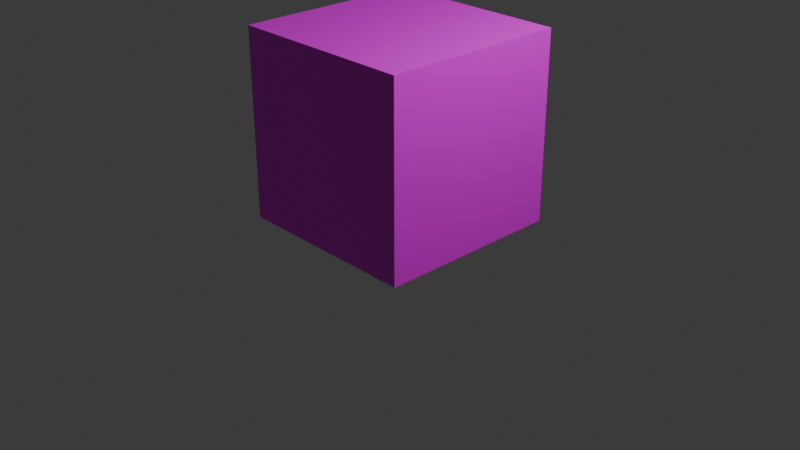 # Source: UVMapping.blend  (saved by Blender 4.3.34; exported with 4.5.12 LTS)
import bpy
from mathutils import Matrix  # noqa: F401  (used for matrix-valued properties, if any)

bpy.ops.wm.read_factory_settings(use_empty=True)
scene = bpy.context.scene
scene.name = 'Scene'

# ---- collections
col_collection = bpy.data.collections.new('Collection'); scene.collection.children.link(col_collection)

# ---- images (referenced by path relative to the original .blend; pixels are not part of the script)
import os
ASSET_DIR = os.environ.get("B2B_ASSET_DIR", "")  # directory of the original .blend (textures are referenced by path, not embedded)
HERE = os.path.dirname(os.path.abspath(__file__))  # packed textures are extracted next to this script under _unpacked/

def load_image(name, relpath, width, height, colorspace="sRGB"):
    """Load a texture the original file referenced (path relative to the .blend, or extracted next to this script)."""
    p = next((c for c in (os.path.join(HERE, relpath), os.path.join(ASSET_DIR, relpath)) if relpath and os.path.exists(c)), "")
    if p:
        img = bpy.data.images.load(p, check_existing=True)
        img.name = name
    else:  # same state as the original file: an image datablock whose file is absent (Cycles renders it pink)
        img = bpy.data.images.new(name, width, height)
        img.source = "FILE"
        img.filepath = "//" + (relpath or name)
    img.colorspace_settings.name = colorspace
    return img
img_buildingshouseold0338_1_350_jpg = load_image('BuildingsHouseOld0338_1_350.jpg', 'BuildingsHouseOld0338_1_350.jpg', 1024, 1024, 'sRGB')
img_wooden_planks_texture_jpg = load_image('wooden-planks-texture.jpg', 'wooden-planks-texture.jpg', 1024, 1024, 'sRGB')

# ---- materials (node trees are filled in below, after node groups)
mat_material = bpy.data.materials.new('Material')
mat_material.alpha_threshold = 0.0
mat_material.roughness = 0.5
mat_material.line_color = (0.0, 0.0, 0.0, 1.0)
mat_material_001 = bpy.data.materials.new('Material.001')

# ---- material node trees
mat_material.use_nodes = True; mat_material.node_tree.nodes.clear()
_N = mat_material.node_tree.nodes; _L = mat_material.node_tree.links
n0 = _N.new('ShaderNodeOutputMaterial'); n0.name = 'Material Output'; n0.location = (300, 300)
n1 = _N.new('ShaderNodeBsdfPrincipled'); n1.name = 'Principled BSDF'; n1.location = (10, 300)
n1.inputs[3].default_value = 1.45
n2 = _N.new('ShaderNodeTexImage'); n2.name = 'Image Texture'; n2.location = (-360, 276)
n2.image = img_buildingshouseold0338_1_350_jpg
_L.new(n1.outputs[0], n0.inputs[0])
_L.new(n2.outputs[0], n1.inputs[0])
n0.is_active_output = True
mat_material_001.use_nodes = True; mat_material_001.node_tree.nodes.clear()
_N = mat_material_001.node_tree.nodes; _L = mat_material_001.node_tree.links
n0 = _N.new('ShaderNodeBsdfPrincipled'); n0.name = 'Principled BSDF'; n0.location = (10, 300)
n1 = _N.new('ShaderNodeOutputMaterial'); n1.name = 'Material Output'; n1.location = (300, 300)
n2 = _N.new('ShaderNodeMapping'); n2.name = 'Mapping'; n2.location = (-450, 260)
n3 = _N.new('ShaderNodeTexCoord'); n3.name = 'Texture Coordinate'; n3.location = (-630, 260)
n4 = _N.new('ShaderNodeTexImage'); n4.name = 'Image Texture'; n4.location = (-269, 251)
n4.image = img_wooden_planks_texture_jpg
_L.new(n0.outputs[0], n1.inputs[0])
_L.new(n3.outputs[2], n2.inputs[0])
_L.new(n2.outputs[0], n4.inputs[0])
_L.new(n4.outputs[0], n0.inputs[0])
n1.is_active_output = True

# ---- world
world_world = bpy.data.worlds.new('World'); scene.world = world_world
world_world.use_nodes = True; world_world.node_tree.nodes.clear()
_N = world_world.node_tree.nodes; _L = world_world.node_tree.links
n0 = _N.new('ShaderNodeOutputWorld'); n0.name = 'World Output'; n0.location = (300, 300)
n1 = _N.new('ShaderNodeBackground'); n1.name = 'Background'; n1.location = (10, 300)
n1.inputs[0].default_value = (0.05088, 0.05088, 0.05088, 1.0)
_L.new(n1.outputs[0], n0.inputs[0])
n0.is_active_output = True
world_world.color = (0.05088, 0.05088, 0.05088)
world_world.sun_shadow_jitter_overblur = 0.0

# ---- cameras
cam_camera = bpy.data.cameras.new('Camera')
cam_camera.clip_end = 100.0
cam_camera.ortho_scale = 7.314

# ---- lights
light_light = bpy.data.lights.new('Light', 'POINT')
light_light.energy = 1000.0
light_light.shadow_soft_size = 0.1

# ---- meshes
me_cube = bpy.data.meshes.new('Cube')
me_cube.from_pydata([(1.0, 1.0, 1.0), (1.0, 1.0, -1.0), (1.0, -1.0, 1.0), (1.0, -1.0, -1.0), (-1.0, 1.0, 1.0), (-1.0, 1.0, -1.0), (-1.0, -1.0, 1.0), (-1.0, -1.0, -1.0)], [], [(0, 4, 6, 2), (3, 2, 6, 7), (7, 6, 4, 5), (5, 1, 3, 7), (1, 0, 2, 3), (5, 4, 0, 1)])
_uv = me_cube.uv_layers.new(name='UVMap')
_uv.uv.foreach_set('vector', [0.4295, 0.4631, 0.4703, 0.4631, 0.4703, 0.5682, 0.4295, 0.5682, 0.3852, 1.832e-05, 0.3852, 0.6071, 0.1249, 0.6071, 0.1249, 1.832e-05, 0.9658, 0.0003081, 0.9658, 0.6261, 0.7306, 0.6261, 0.7306, 0.0003081, 0.744, 0.8606, 0.7628, 0.8606, 0.7628, 0.9155, 0.744, 0.9155, 0.7096, -0.003939, 0.7096, 0.6238, 0.481, 0.6238, 0.481, -0.003939, 0.3805, -0.00764, 0.3805, 0.6148, 0.1236, 0.6148, 0.1236, -0.00764])
me_cube.materials.append(mat_material)
me_cube.use_mirror_vertex_groups = False
me_cube.update()
me_cylinder = bpy.data.meshes.new('Cylinder')
me_cylinder.from_pydata([(0.0, 0.3153, -0.3983), (0.0, 0.3153, 0.3983), (0.1207, 0.2913, -0.3983), (0.1207, 0.2913, 0.3983), (0.2229, 0.2229, -0.3983), (0.2229, 0.2229, 0.3983), (0.2913, 0.1207, -0.3983), (0.2913, 0.1207, 0.3983), (0.3153, 0.0, -0.3983), (0.3153, 0.0, 0.3983), (0.2913, -0.1207, -0.3983), (0.2913, -0.1207, 0.3983), (0.2229, -0.2229, -0.3983), (0.2229, -0.2229, 0.3983), (0.1207, -0.2913, -0.3983), (0.1207, -0.2913, 0.3983), (0.0, -0.3153, -0.3983), (0.0, -0.3153, 0.3983), (-0.1207, -0.2913, -0.3983), (-0.1207, -0.2913, 0.3983), (-0.2229, -0.2229, -0.3983), (-0.2229, -0.2229, 0.3983), (-0.2913, -0.1207, -0.3983), (-0.2913, -0.1207, 0.3983), (-0.3153, 0.0, -0.3983), (-0.3153, 0.0, 0.3983), (-0.2913, 0.1207, -0.3983), (-0.2913, 0.1207, 0.3983), (-0.2229, 0.2229, -0.3983), (-0.2229, 0.2229, 0.3983), (-0.1207, 0.2913, -0.3983), (-0.1207, 0.2913, 0.3983), (-1.771e-09, 0.3902, -0.08469), (-1.196e-09, 0.3659, -0.2403), (-1.196e-09, 0.3659, 0.2403), (-1.771e-09, 0.3902, 0.08469), (0.1493, 0.3605, 0.08469), (0.14, 0.338, 0.2403), (0.14, 0.338, -0.2403), (0.1493, 0.3605, -0.08469), (0.2759, 0.2759, 0.08469), (0.2587, 0.2587, 0.2403), (0.2587, 0.2587, -0.2403), (0.2759, 0.2759, -0.08469), (0.3605, 0.1493, 0.08469), (0.338, 0.14, 0.2403), (0.338, 0.14, -0.2403), (0.3605, 0.1493, -0.08469), (0.3902, 2.833e-08, 0.08469), (0.3659, 1.913e-08, 0.2403), (0.3659, 1.913e-08, -0.2403), (0.3902, 2.833e-08, -0.08469), (0.3605, -0.1493, 0.08469), (0.338, -0.14, 0.2403), (0.338, -0.14, -0.2403), (0.3605, -0.1493, -0.08469), (0.2759, -0.2759, 0.08469), (0.2587, -0.2587, 0.2403), (0.2587, -0.2587, -0.2403), (0.2759, -0.2759, -0.08469), (0.1493, -0.3605, 0.08469), (0.14, -0.338, 0.2403), (0.14, -0.338, -0.2403), (0.1493, -0.3605, -0.08469), (-1.771e-09, -0.3902, 0.08469), (-1.196e-09, -0.3659, 0.2403), (-1.196e-09, -0.3659, -0.2403), (-1.771e-09, -0.3902, -0.08469), (-0.1493, -0.3605, 0.08469), (-0.14, -0.338, 0.2403), (-0.14, -0.338, -0.2403), (-0.1493, -0.3605, -0.08469), (-0.2759, -0.2759, 0.08469), (-0.2587, -0.2587, 0.2403), (-0.2587, -0.2587, -0.2403), (-0.2759, -0.2759, -0.08469), (-0.3605, -0.1493, 0.08469), (-0.338, -0.14, 0.2403), (-0.338, -0.14, -0.2403), (-0.3605, -0.1493, -0.08469), (-0.3902, 2.833e-08, 0.08469), (-0.3659, 1.913e-08, 0.2403), (-0.3659, 1.913e-08, -0.2403), (-0.3902, 2.833e-08, -0.08469), (-0.3605, 0.1493, 0.08469), (-0.338, 0.14, 0.2403), (-0.338, 0.14, -0.2403), (-0.3605, 0.1493, -0.08469), (-0.2759, 0.2759, 0.08469), (-0.2587, 0.2587, 0.2403), (-0.2587, 0.2587, -0.2403), (-0.2759, 0.2759, -0.08469), (-0.1493, 0.3605, 0.08469), (-0.14, 0.338, 0.2403), (-0.14, 0.338, -0.2403), (-0.1493, 0.3605, -0.08469)], [], [(37, 3, 5, 41), (39, 36, 40, 43), (43, 40, 44, 47), (47, 44, 48, 51), (51, 48, 52, 55), (55, 52, 56, 59), (59, 56, 60, 63), (63, 60, 64, 67), (67, 64, 68, 71), (71, 68, 72, 75), (75, 72, 76, 79), (79, 76, 80, 83), (83, 80, 84, 87), (87, 84, 88, 91), (3, 1, 31, 29, 27, 25, 23, 21, 19, 17, 15, 13, 11, 9, 7, 5), (91, 88, 92, 95), (34, 1, 3, 37), (0, 2, 4, 6, 8, 10, 12, 14, 16, 18, 20, 22, 24, 26, 28, 30), (32, 35, 36, 39), (93, 31, 1, 34), (28, 90, 94, 30), (89, 29, 31, 93), (26, 86, 90, 28), (85, 27, 29, 89), (24, 82, 86, 26), (81, 25, 27, 85), (22, 78, 82, 24), (77, 23, 25, 81), (20, 74, 78, 22), (73, 21, 23, 77), (18, 70, 74, 20), (69, 19, 21, 73), (16, 66, 70, 18), (65, 17, 19, 69), (14, 62, 66, 16), (61, 15, 17, 65), (12, 58, 62, 14), (57, 13, 15, 61), (10, 54, 58, 12), (53, 11, 13, 57), (8, 50, 54, 10), (49, 9, 11, 53), (6, 46, 50, 8), (45, 7, 9, 49), (4, 42, 46, 6), (41, 5, 7, 45), (2, 38, 42, 4), (30, 94, 33, 0), (95, 92, 35, 32), (95, 32, 33, 94), (93, 34, 35, 92), (91, 95, 94, 90), (89, 93, 92, 88), (87, 91, 90, 86), (85, 89, 88, 84), (83, 87, 86, 82), (81, 85, 84, 80), (79, 83, 82, 78), (77, 81, 80, 76), (75, 79, 78, 74), (73, 77, 76, 72), (71, 75, 74, 70), (69, 73, 72, 68), (67, 71, 70, 66), (65, 69, 68, 64), (63, 67, 66, 62), (61, 65, 64, 60), (59, 63, 62, 58), (57, 61, 60, 56), (55, 59, 58, 54), (53, 57, 56, 52), (51, 55, 54, 50), (49, 53, 52, 48), (47, 51, 50, 46), (45, 49, 48, 44), (43, 47, 46, 42), (41, 45, 44, 40), (39, 43, 42, 38), (37, 41, 40, 36), (32, 39, 38, 33), (34, 37, 36, 35), (0, 33, 38, 2)])
_uv = me_cylinder.uv_layers.new(name='UVMap')
_uv.uv.foreach_set('vector', [0.2271, 0.06015, 0.003476, 0.06015, 0.003476, -0.002334, 0.2271, -0.002334, 0.5855, 0.06015, 0.4148, 0.06015, 0.4148, -0.002334, 0.5855, -0.002334, 0.5855, 0.9974, 0.4148, 0.9974, 0.4148, 0.9349, 0.5855, 0.9349, 0.5855, 0.9349, 0.4148, 0.9349, 0.4148, 0.8724, 0.5855, 0.8724, 0.5855, 0.8724, 0.4148, 0.8724, 0.4148, 0.81, 0.5855, 0.81, 0.5855, 0.81, 0.4148, 0.81, 0.4148, 0.7475, 0.5855, 0.7475, 0.5855, 0.7475, 0.4148, 0.7475, 0.4148, 0.685, 0.5855, 0.685, 0.5855, 0.685, 0.4148, 0.685, 0.4148, 0.6225, 0.5855, 0.6225, 0.5855, 0.6225, 0.4148, 0.6225, 0.4148, 0.56, 0.5855, 0.56, 0.5855, 0.56, 0.4148, 0.56, 0.4148, 0.4975, 0.5855, 0.4975, 0.5855, 0.4975, 0.4148, 0.4975, 0.4148, 0.4351, 0.5855, 0.4351, 0.5855, 0.4351, 0.4148, 0.4351, 0.4148, 0.3726, 0.5855, 0.3726, 0.5855, 0.3726, 0.4148, 0.3726, 0.4148, 0.3101, 0.5855, 0.3101, 0.5855, 0.3101, 0.4148, 0.3101, 0.4148, 0.2476, 0.5855, 0.2476, 0.6952, 0.2462, 0.651, 0.2903, 0.5933, 0.3143, 0.5308, 0.3143, 0.4731, 0.2903, 0.4289, 0.2462, 0.405, 0.1884, 0.405, 0.1259, 0.4289, 0.06822, 0.4731, 0.02404, 0.5308, 0.0001264, 0.5933, 0.0001264, 0.651, 0.02404, 0.6952, 0.06822, 0.7191, 0.1259, 0.7191, 0.1884, 0.5855, 0.2476, 0.4148, 0.2476, 0.4148, 0.1851, 0.5855, 0.1851, 0.2271, 0.1226, 0.003476, 0.1226, 0.003476, 0.06015, 0.2271, 0.06015, 0.4289, 0.5605, 0.405, 0.5028, 0.405, 0.4403, 0.4289, 0.3826, 0.4731, 0.3384, 0.5308, 0.3145, 0.5933, 0.3145, 0.651, 0.3384, 0.6952, 0.3826, 0.7191, 0.4403, 0.7191, 0.5028, 0.6952, 0.5605, 0.651, 0.6047, 0.5933, 0.6286, 0.5308, 0.6286, 0.4731, 0.6047, 0.5855, 0.1226, 0.4148, 0.1226, 0.4148, 0.06015, 0.5855, 0.06015, 0.2271, 0.1851, 0.003476, 0.1851, 0.003476, 0.1226, 0.2271, 0.1226, 0.9969, 0.2476, 0.7733, 0.2476, 0.7733, 0.1851, 0.9969, 0.1851, 0.2271, 0.2476, 0.003476, 0.2476, 0.003476, 0.1851, 0.2271, 0.1851, 0.9969, 0.3101, 0.7733, 0.3101, 0.7733, 0.2476, 0.9969, 0.2476, 0.2271, 0.3101, 0.003476, 0.3101, 0.003476, 0.2476, 0.2271, 0.2476, 0.9969, 0.3726, 0.7733, 0.3726, 0.7733, 0.3101, 0.9969, 0.3101, 0.2271, 0.3726, 0.003476, 0.3726, 0.003476, 0.3101, 0.2271, 0.3101, 0.9969, 0.4351, 0.7733, 0.4351, 0.7733, 0.3726, 0.9969, 0.3726, 0.2271, 0.4351, 0.003476, 0.4351, 0.003476, 0.3726, 0.2271, 0.3726, 0.9969, 0.4975, 0.7733, 0.4975, 0.7733, 0.4351, 0.9969, 0.4351, 0.2271, 0.4975, 0.003476, 0.4975, 0.003476, 0.4351, 0.2271, 0.4351, 0.9969, 0.56, 0.7733, 0.56, 0.7733, 0.4975, 0.9969, 0.4975, 0.2271, 0.56, 0.003476, 0.56, 0.003476, 0.4975, 0.2271, 0.4975, 0.9969, 0.6225, 0.7733, 0.6225, 0.7733, 0.56, 0.9969, 0.56, 0.2271, 0.6225, 0.003476, 0.6225, 0.003476, 0.56, 0.2271, 0.56, 0.9969, 0.685, 0.7733, 0.685, 0.7733, 0.6225, 0.9969, 0.6225, 0.2271, 0.685, 0.003476, 0.685, 0.003476, 0.6225, 0.2271, 0.6225, 0.9969, 0.7475, 0.7733, 0.7475, 0.7733, 0.685, 0.9969, 0.685, 0.2271, 0.7475, 0.003476, 0.7475, 0.003476, 0.685, 0.2271, 0.685, 0.9969, 0.81, 0.7733, 0.81, 0.7733, 0.7475, 0.9969, 0.7475, 0.2271, 0.81, 0.003476, 0.81, 0.003476, 0.7475, 0.2271, 0.7475, 0.9969, 0.8724, 0.7733, 0.8724, 0.7733, 0.81, 0.9969, 0.81, 0.2271, 0.8724, 0.003476, 0.8724, 0.003476, 0.81, 0.2271, 0.81, 0.9969, 0.9349, 0.7733, 0.9349, 0.7733, 0.8724, 0.9969, 0.8724, 0.2271, 0.9349, 0.003476, 0.9349, 0.003476, 0.8724, 0.2271, 0.8724, 0.9969, 0.9974, 0.7733, 0.9974, 0.7733, 0.9349, 0.9969, 0.9349, 0.2271, 0.9974, 0.003476, 0.9974, 0.003476, 0.9349, 0.2271, 0.9349, 0.9969, 0.06015, 0.7733, 0.06015, 0.7733, -0.002334, 0.9969, -0.002334, 0.9969, 0.1851, 0.7733, 0.1851, 0.7733, 0.1226, 0.9969, 0.1226, 0.5855, 0.1851, 0.4148, 0.1851, 0.4148, 0.1226, 0.5855, 0.1226, 0.5855, 0.1851, 0.5855, 0.1226, 0.7733, 0.1226, 0.7733, 0.1851, 0.2271, 0.1851, 0.2271, 0.1226, 0.4148, 0.1226, 0.4148, 0.1851, 0.5855, 0.2476, 0.5855, 0.1851, 0.7733, 0.1851, 0.7733, 0.2476, 0.2271, 0.2476, 0.2271, 0.1851, 0.4148, 0.1851, 0.4148, 0.2476, 0.5855, 0.3101, 0.5855, 0.2476, 0.7733, 0.2476, 0.7733, 0.3101, 0.2271, 0.3101, 0.2271, 0.2476, 0.4148, 0.2476, 0.4148, 0.3101, 0.5855, 0.3726, 0.5855, 0.3101, 0.7733, 0.3101, 0.7733, 0.3726, 0.2271, 0.3726, 0.2271, 0.3101, 0.4148, 0.3101, 0.4148, 0.3726, 0.5855, 0.4351, 0.5855, 0.3726, 0.7733, 0.3726, 0.7733, 0.4351, 0.2271, 0.4351, 0.2271, 0.3726, 0.4148, 0.3726, 0.4148, 0.4351, 0.5855, 0.4975, 0.5855, 0.4351, 0.7733, 0.4351, 0.7733, 0.4975, 0.2271, 0.4975, 0.2271, 0.4351, 0.4148, 0.4351, 0.4148, 0.4975, 0.5855, 0.56, 0.5855, 0.4975, 0.7733, 0.4975, 0.7733, 0.56, 0.2271, 0.56, 0.2271, 0.4975, 0.4148, 0.4975, 0.4148, 0.56, 0.5855, 0.6225, 0.5855, 0.56, 0.7733, 0.56, 0.7733, 0.6225, 0.2271, 0.6225, 0.2271, 0.56, 0.4148, 0.56, 0.4148, 0.6225, 0.5855, 0.685, 0.5855, 0.6225, 0.7733, 0.6225, 0.7733, 0.685, 0.2271, 0.685, 0.2271, 0.6225, 0.4148, 0.6225, 0.4148, 0.685, 0.5855, 0.7475, 0.5855, 0.685, 0.7733, 0.685, 0.7733, 0.7475, 0.2271, 0.7475, 0.2271, 0.685, 0.4148, 0.685, 0.4148, 0.7475, 0.5855, 0.81, 0.5855, 0.7475, 0.7733, 0.7475, 0.7733, 0.81, 0.2271, 0.81, 0.2271, 0.7475, 0.4148, 0.7475, 0.4148, 0.81, 0.5855, 0.8724, 0.5855, 0.81, 0.7733, 0.81, 0.7733, 0.8724, 0.2271, 0.8724, 0.2271, 0.81, 0.4148, 0.81, 0.4148, 0.8724, 0.5855, 0.9349, 0.5855, 0.8724, 0.7733, 0.8724, 0.7733, 0.9349, 0.2271, 0.9349, 0.2271, 0.8724, 0.4148, 0.8724, 0.4148, 0.9349, 0.5855, 0.9974, 0.5855, 0.9349, 0.7733, 0.9349, 0.7733, 0.9974, 0.2271, 0.9974, 0.2271, 0.9349, 0.4148, 0.9349, 0.4148, 0.9974, 0.5855, 0.06015, 0.5855, -0.002334, 0.7733, -0.002334, 0.7733, 0.06015, 0.2271, 0.06015, 0.2271, -0.002334, 0.4148, -0.002334, 0.4148, 0.06015, 0.5855, 0.1226, 0.5855, 0.06015, 0.7733, 0.06015, 0.7733, 0.1226, 0.2271, 0.1226, 0.2271, 0.06015, 0.4148, 0.06015, 0.4148, 0.1226, 0.9969, 0.1226, 0.7733, 0.1226, 0.7733, 0.06015, 0.9969, 0.06015])
me_cylinder.materials.append(mat_material_001)
me_cylinder.update()

# ---- objects
ob_cube = bpy.data.objects.new('Cube', me_cube)
ob_light = bpy.data.objects.new('Light', light_light)
ob_camera = bpy.data.objects.new('Camera', cam_camera)
ob_cylinder = bpy.data.objects.new('Cylinder', me_cylinder)

# ---- transforms, parenting, visibility, modifiers, constraints
ob_cube.location = (0.0, 0.0, 1.0)
ob_cube.lock_rotations_4d = False
ob_cube.empty_display_type = 'ARROWS'
ob_cube.lineart.crease_threshold = 0.0
ob_light.location = (4.076, 1.005, 5.904)
ob_light.rotation_euler = (0.6503, 0.05522, 1.866)
ob_light.lock_rotations_4d = False
ob_light.empty_display_type = 'ARROWS'
ob_light.color = (0.0, 0.0, 0.0, 0.0)
ob_light.lineart.crease_threshold = 0.0
ob_camera.location = (7.359, -6.926, 4.958)
ob_camera.rotation_euler = (1.109, 0.0, 0.8149)
ob_camera.lock_rotations_4d = False
ob_camera.empty_display_type = 'ARROWS'
ob_camera.color = (0.0, 0.0, 0.0, 0.0)
ob_camera.display_type = 'WIRE'
ob_camera.lineart.crease_threshold = 0.0
ob_cylinder.location = (0.0, 1.577, 0.3983)

# ---- collection membership
col_collection.objects.link(ob_cube)
col_collection.objects.link(ob_light)
col_collection.objects.link(ob_camera)
col_collection.objects.link(ob_cylinder)

# ---- scene / render settings (as saved in the file)
scene.camera = ob_camera
scene.frame_start = 1; scene.frame_end = 250; scene.frame_set(1)
scene.render.engine = 'BLENDER_EEVEE_NEXT'
bpy.context.view_layer.update()
